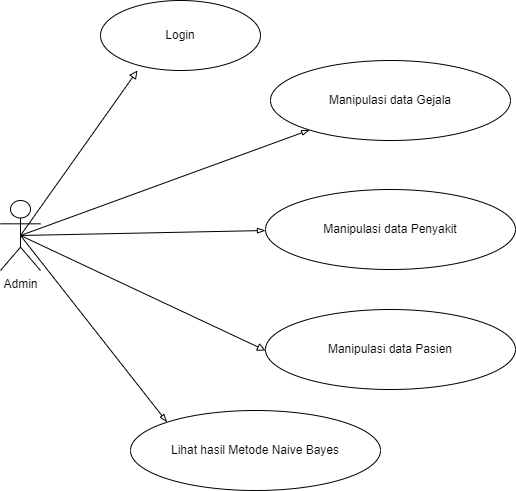

The diagram above was exported from draw.io. Its source (the exported page's mxGraphModel, read from the mxfile embedded in the PNG):
<mxGraphModel dx="1021" dy="567" grid="1" gridSize="10" guides="1" tooltips="1" connect="1" arrows="1" fold="1" page="1" pageScale="1" pageWidth="850" pageHeight="1100" math="0" shadow="0">
  <root>
    <mxCell id="0" />
    <mxCell id="1" parent="0" />
    <mxCell id="EUbgIxkyceMHLpa9Xr9m-1" value="Admin" style="shape=umlActor;verticalLabelPosition=bottom;verticalAlign=top;html=1;outlineConnect=0;" vertex="1" parent="1">
      <mxGeometry x="168" y="420" width="40" height="70" as="geometry" />
    </mxCell>
    <mxCell id="EUbgIxkyceMHLpa9Xr9m-2" value="Login" style="ellipse;whiteSpace=wrap;html=1;" vertex="1" parent="1">
      <mxGeometry x="268" y="220" width="160" height="70" as="geometry" />
    </mxCell>
    <mxCell id="EUbgIxkyceMHLpa9Xr9m-3" value="Manipulasi data Gejala" style="ellipse;whiteSpace=wrap;html=1;" vertex="1" parent="1">
      <mxGeometry x="438" y="280" width="240" height="80" as="geometry" />
    </mxCell>
    <mxCell id="EUbgIxkyceMHLpa9Xr9m-4" value="Manipulasi data Penyakit" style="ellipse;whiteSpace=wrap;html=1;" vertex="1" parent="1">
      <mxGeometry x="433" y="409" width="250" height="80" as="geometry" />
    </mxCell>
    <mxCell id="EUbgIxkyceMHLpa9Xr9m-5" value="Manipulasi data Pasien" style="ellipse;whiteSpace=wrap;html=1;" vertex="1" parent="1">
      <mxGeometry x="433" y="529" width="250" height="80" as="geometry" />
    </mxCell>
    <mxCell id="EUbgIxkyceMHLpa9Xr9m-6" value="Lihat hasil Metode Naive Bayes" style="ellipse;whiteSpace=wrap;html=1;" vertex="1" parent="1">
      <mxGeometry x="298" y="630" width="250" height="80" as="geometry" />
    </mxCell>
    <mxCell id="EUbgIxkyceMHLpa9Xr9m-7" value="" style="endArrow=block;html=1;rounded=0;entryX=0.231;entryY=1;entryDx=0;entryDy=0;entryPerimeter=0;endFill=0;exitX=0.5;exitY=0.5;exitDx=0;exitDy=0;exitPerimeter=0;" edge="1" parent="1" source="EUbgIxkyceMHLpa9Xr9m-1" target="EUbgIxkyceMHLpa9Xr9m-2">
      <mxGeometry width="50" height="50" relative="1" as="geometry">
        <mxPoint x="198" y="440" as="sourcePoint" />
        <mxPoint x="258" y="350" as="targetPoint" />
      </mxGeometry>
    </mxCell>
    <mxCell id="EUbgIxkyceMHLpa9Xr9m-8" value="" style="endArrow=blockThin;html=1;rounded=0;strokeColor=#000000;endFill=0;exitX=0.5;exitY=0.5;exitDx=0;exitDy=0;exitPerimeter=0;" edge="1" parent="1" source="EUbgIxkyceMHLpa9Xr9m-1" target="EUbgIxkyceMHLpa9Xr9m-3">
      <mxGeometry width="50" height="50" relative="1" as="geometry">
        <mxPoint x="268" y="430" as="sourcePoint" />
        <mxPoint x="358" y="390" as="targetPoint" />
      </mxGeometry>
    </mxCell>
    <mxCell id="EUbgIxkyceMHLpa9Xr9m-10" value="" style="endArrow=blockThin;html=1;rounded=0;strokeColor=#000000;entryX=0;entryY=0.5;entryDx=0;entryDy=0;exitX=0.5;exitY=0.5;exitDx=0;exitDy=0;exitPerimeter=0;endFill=0;" edge="1" parent="1" source="EUbgIxkyceMHLpa9Xr9m-1">
      <mxGeometry width="50" height="50" relative="1" as="geometry">
        <mxPoint x="288" y="450" as="sourcePoint" />
        <mxPoint x="433" y="450" as="targetPoint" />
      </mxGeometry>
    </mxCell>
    <mxCell id="EUbgIxkyceMHLpa9Xr9m-11" value="" style="endArrow=block;html=1;rounded=0;strokeColor=#000000;entryX=0;entryY=0.5;entryDx=0;entryDy=0;exitX=0.5;exitY=0.5;exitDx=0;exitDy=0;exitPerimeter=0;endFill=0;" edge="1" parent="1" source="EUbgIxkyceMHLpa9Xr9m-1">
      <mxGeometry width="50" height="50" relative="1" as="geometry">
        <mxPoint x="378" y="460" as="sourcePoint" />
        <mxPoint x="433" y="570" as="targetPoint" />
      </mxGeometry>
    </mxCell>
    <mxCell id="EUbgIxkyceMHLpa9Xr9m-12" value="" style="endArrow=blockThin;html=1;rounded=0;strokeColor=#000000;entryX=0;entryY=0;entryDx=0;entryDy=0;exitX=0.5;exitY=0.5;exitDx=0;exitDy=0;exitPerimeter=0;endFill=0;" edge="1" parent="1" source="EUbgIxkyceMHLpa9Xr9m-1" target="EUbgIxkyceMHLpa9Xr9m-6">
      <mxGeometry width="50" height="50" relative="1" as="geometry">
        <mxPoint x="218" y="600" as="sourcePoint" />
        <mxPoint x="268" y="550" as="targetPoint" />
      </mxGeometry>
    </mxCell>
  </root>
</mxGraphModel>